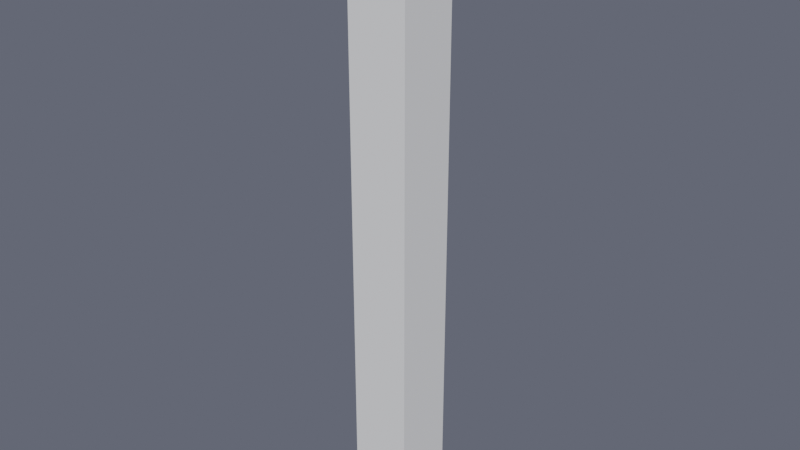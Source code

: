 # Source: Platform.blend  (saved by Blender 2.80.60; exported with 4.5.12 LTS)
import bpy
from mathutils import Matrix  # noqa: F401  (used for matrix-valued properties, if any)

bpy.ops.wm.read_factory_settings(use_empty=True)
scene = bpy.context.scene
scene.name = 'Scene'

# ---- node groups
ng_auto_smooth = bpy.data.node_groups.new('Auto Smooth', 'GeometryNodeTree')
_s = ng_auto_smooth.interface.new_socket(name='Geometry', in_out='OUTPUT', socket_type='NodeSocketGeometry')
_s = ng_auto_smooth.interface.new_socket(name='Geometry', in_out='INPUT', socket_type='NodeSocketGeometry')
_s = ng_auto_smooth.interface.new_socket(name='Angle', in_out='INPUT', socket_type='NodeSocketFloat')
_s.subtype = 'ANGLE'
_s.min_value = 0.0
_s.max_value = 3.142
ng_auto_smooth.is_modifier = True
_N = ng_auto_smooth.nodes; _L = ng_auto_smooth.links
n0 = _N.new('NodeGroupOutput'); n0.name = 'Group Output'; n0.location = (480, -100)
n1 = _N.new('NodeGroupInput'); n1.name = 'Group Input'; n1.location = (-420, -300)
n2 = _N.new('NodeGroupInput'); n2.name = 'Group Input.001'; n2.location = (-60, -100)
n3 = _N.new('GeometryNodeSetShadeSmooth'); n3.name = 'Set Shade Smooth'; n3.location = (120, -100)
n3.domain = 'EDGE'
n4 = _N.new('GeometryNodeSetShadeSmooth'); n4.name = 'Set Shade Smooth.001'; n4.location = (300, -100)
n5 = _N.new('GeometryNodeInputMeshEdgeAngle'); n5.name = 'Edge Angle'; n5.location = (-420, -220)
n6 = _N.new('GeometryNodeInputEdgeSmooth'); n6.name = 'Is Edge Smooth'; n6.location = (-60, -160)
n7 = _N.new('GeometryNodeInputShadeSmooth'); n7.name = 'Is Face Smooth'; n7.location = (-240, -340)
n8 = _N.new('FunctionNodeBooleanMath'); n8.name = 'Boolean Math'; n8.location = (-60, -220)
n9 = _N.new('FunctionNodeCompare'); n9.name = 'Compare'; n9.location = (-240, -180)
n9.operation = 'LESS_EQUAL'
_L.new(n5.outputs[0], n9.inputs[0])
_L.new(n4.outputs[0], n0.inputs[0])
_L.new(n1.outputs[1], n9.inputs[1])
_L.new(n9.outputs[0], n8.inputs[0])
_L.new(n7.outputs[0], n8.inputs[1])
_L.new(n2.outputs[0], n3.inputs[0])
_L.new(n6.outputs[0], n3.inputs[1])
_L.new(n3.outputs[0], n4.inputs[0])
_L.new(n8.outputs[0], n3.inputs[2])
n0.is_active_output = True

# ---- world
world_world = bpy.data.worlds.new('World'); scene.world = world_world
world_world.use_nodes = True; world_world.node_tree.nodes.clear()
_N = world_world.node_tree.nodes; _L = world_world.node_tree.links
n0 = _N.new('ShaderNodeOutputWorld'); n0.name = 'World Output'; n0.location = (300, 300)
n1 = _N.new('ShaderNodeBackground'); n1.name = 'Background'; n1.location = (10, 300)
n1.inputs[0].default_value = (0.1021, 0.1112, 0.1456, 1.0)
n2 = _N.new('ShaderNodeVolumeScatter'); n2.name = 'Volume Scatter'; n2.location = (11, 174)
n2.width = 140
n2.inputs[1].default_value = 0.0
_L.new(n1.outputs[0], n0.inputs[0])
_L.new(n2.outputs[0], n0.inputs[1])
n0.is_active_output = True
world_world.use_eevee_finite_volume = True
world_world.color = (0.0, 0.0, 0.0)
world_world.use_sun_shadow = False
world_world.sun_shadow_jitter_overblur = 0.0

# ---- meshes
me_cube_001 = bpy.data.meshes.new('Cube.001')
me_cube_001.from_pydata([(0.5, 0.5, -10.0), (0.5, -0.5, -10.0), (-0.5, 0.5, -10.0), (-0.5, -0.5, -10.0), (0.5, 0.5, 0.0), (0.5, -0.5, 0.0), (-0.5, -0.5, 0.0), (-0.5, 0.5, 0.0), (0.24, 0.3987, 0.0), (0.3987, 0.24, 0.0), (0.5, 0.5, 0.0), (0.2709, 0.3957, 0.0), (0.3007, 0.3866, 0.0), (0.3282, 0.372, 0.0), (0.3522, 0.3522, 0.0), (0.372, 0.3282, 0.0), (0.3866, 0.3007, 0.0), (0.3957, 0.2709, 0.0), (0.3987, -0.24, 0.0), (0.24, -0.3987, 0.0), (0.5, -0.5, 0.0), (0.3957, -0.2709, 0.0), (0.3866, -0.3007, 0.0), (0.372, -0.3282, 0.0), (0.3522, -0.3522, 0.0), (0.3282, -0.372, 0.0), (0.3007, -0.3866, 0.0), (0.2709, -0.3957, 0.0), (-0.24, -0.3987, 0.0), (-0.3987, -0.24, 0.0), (-0.5, -0.5, 0.0), (-0.2709, -0.3957, 0.0), (-0.3007, -0.3866, 0.0), (-0.3282, -0.372, 0.0), (-0.3522, -0.3522, 0.0), (-0.372, -0.3282, 0.0), (-0.3866, -0.3007, 0.0), (-0.3957, -0.2709, 0.0), (-0.3987, 0.24, 0.0), (-0.24, 0.3987, 0.0), (-0.5, 0.5, 0.0), (-0.3957, 0.2709, 0.0), (-0.3866, 0.3007, 0.0), (-0.372, 0.3282, 0.0), (-0.3522, 0.3522, 0.0), (-0.3282, 0.372, 0.0), (-0.3007, 0.3866, 0.0), (-0.2709, 0.3957, 0.0), (0.3987, 0.24, 0.07155), (0.24, 0.3987, 0.07155), (0.3957, 0.2709, 0.07155), (0.3866, 0.3007, 0.07155), (0.372, 0.3282, 0.07155), (0.3522, 0.3522, 0.07155), (0.3282, 0.372, 0.07155), (0.3007, 0.3866, 0.07155), (0.2709, 0.3957, 0.07155), (0.24, -0.3987, 0.07155), (0.3987, -0.24, 0.07155), (0.2709, -0.3957, 0.07155), (0.3007, -0.3866, 0.07155), (0.3282, -0.372, 0.07155), (0.3522, -0.3522, 0.07155), (0.372, -0.3282, 0.07155), (0.3866, -0.3007, 0.07155), (0.3957, -0.2709, 0.07155), (-0.3987, -0.24, 0.07155), (-0.24, -0.3987, 0.07155), (-0.3957, -0.2709, 0.07155), (-0.3866, -0.3007, 0.07155), (-0.372, -0.3282, 0.07155), (-0.3522, -0.3522, 0.07155), (-0.3282, -0.372, 0.07155), (-0.3007, -0.3866, 0.07155), (-0.2709, -0.3957, 0.07155), (-0.24, 0.3987, 0.07155), (-0.3987, 0.24, 0.07155), (-0.2709, 0.3957, 0.07155), (-0.3007, 0.3866, 0.07155), (-0.3282, 0.372, 0.07155), (-0.3522, 0.3522, 0.07155), (-0.372, 0.3282, 0.07155), (-0.3866, 0.3007, 0.07155), (-0.3957, 0.2709, 0.07155)], [], [(3, 6, 7, 2), (1, 5, 6, 3), (0, 4, 5, 1), (2, 0, 1, 3), (2, 7, 4, 0), (38, 29, 66, 76), (8, 39, 75, 49), (57, 59, 60, 61, 62, 63, 64, 65, 58, 48, 50, 51, 52, 53, 54, 55, 56, 49, 75, 77, 78, 79, 80, 81, 82, 83, 76, 66, 68, 69, 70, 71, 72, 73, 74, 67), (28, 19, 57, 67), (20, 19, 28, 30, 6, 5), (10, 9, 18, 20, 5, 4), (40, 39, 8, 10, 4, 7), (30, 29, 38, 40, 7, 6), (8, 11, 10), (11, 12, 10), (12, 13, 10), (13, 14, 10), (14, 15, 10), (15, 16, 10), (16, 17, 10), (17, 9, 10), (18, 21, 20), (21, 22, 20), (22, 23, 20), (23, 24, 20), (24, 25, 20), (25, 26, 20), (26, 27, 20), (27, 19, 20), (28, 31, 30), (31, 32, 30), (32, 33, 30), (33, 34, 30), (34, 35, 30), (35, 36, 30), (36, 37, 30), (37, 29, 30), (38, 41, 40), (41, 42, 40), (42, 43, 40), (43, 44, 40), (44, 45, 40), (45, 46, 40), (46, 47, 40), (47, 39, 40), (18, 58, 65, 21), (21, 65, 64, 22), (22, 64, 63, 23), (23, 63, 62, 24), (24, 62, 61, 25), (25, 61, 60, 26), (26, 60, 59, 27), (27, 59, 57, 19), (66, 29, 37, 68), (68, 37, 36, 69), (69, 36, 35, 70), (70, 35, 34, 71), (71, 34, 33, 72), (72, 33, 32, 73), (73, 32, 31, 74), (74, 31, 28, 67), (8, 49, 56, 11), (11, 56, 55, 12), (12, 55, 54, 13), (13, 54, 53, 14), (14, 53, 52, 15), (15, 52, 51, 16), (16, 51, 50, 17), (17, 50, 48, 9), (38, 76, 83, 41), (41, 83, 82, 42), (42, 82, 81, 43), (43, 81, 80, 44), (44, 80, 79, 45), (45, 79, 78, 46), (46, 78, 77, 47), (47, 77, 75, 39), (18, 9, 48, 58)])
me_cube_001.polygons.foreach_set('use_smooth', [True] * 78)
_uv = me_cube_001.uv_layers.new(name='UVMap')
_uv.uv.foreach_set('vector', [0.375, 0.0, 0.625, 0.0, 0.625, 0.25, 0.375, 0.25, 0.375, 0.25, 0.625, 0.25, 0.625, 0.5, 0.375, 0.5, 0.375, 0.75, 0.625, 0.75, 0.625, 1.0, 0.375, 1.0, 0.125, 0.5, 0.375, 0.5, 0.375, 0.75, 0.125, 0.75, 0.625, 0.5, 0.875, 0.5, 0.875, 0.75, 0.625, 0.75, 0.5997, 0.565, 0.5997, 0.685, 0.5997, 0.685, 0.5997, 0.565, 0.44, 0.5253, 0.56, 0.5253, 0.56, 0.5253, 0.44, 0.5253, 0.44, 0.7247, 0.4323, 0.7244, 0.4248, 0.7237, 0.418, 0.7225, 0.4042, 0.7208, 0.4025, 0.707, 0.4013, 0.7002, 0.4006, 0.6927, 0.4003, 0.685, 0.4003, 0.565, 0.4006, 0.5573, 0.4013, 0.5498, 0.4025, 0.543, 0.4042, 0.5292, 0.418, 0.5275, 0.4248, 0.5263, 0.4323, 0.5256, 0.44, 0.5253, 0.56, 0.5253, 0.5677, 0.5256, 0.5752, 0.5263, 0.582, 0.5275, 0.5958, 0.5292, 0.5975, 0.543, 0.5987, 0.5498, 0.5994, 0.5573, 0.5997, 0.565, 0.5997, 0.685, 0.5994, 0.6927, 0.5987, 0.7002, 0.5975, 0.707, 0.5958, 0.7208, 0.582, 0.7225, 0.5752, 0.7237, 0.5677, 0.7244, 0.56, 0.7247, 0.56, 0.7247, 0.44, 0.7247, 0.44, 0.7247, 0.56, 0.7247, 0.375, 0.75, 0.44, 0.7247, 0.56, 0.7247, 0.625, 0.75, 0.625, 0.75, 0.375, 0.75, 0.375, 0.5, 0.4003, 0.565, 0.4003, 0.685, 0.375, 0.75, 0.375, 0.75, 0.375, 0.5, 0.625, 0.5, 0.56, 0.5253, 0.44, 0.5253, 0.375, 0.5, 0.375, 0.5, 0.625, 0.5, 0.625, 0.75, 0.5997, 0.685, 0.5997, 0.565, 0.625, 0.5, 0.625, 0.5, 0.625, 0.75, 0.44, 0.5253, 0.4323, 0.5253, 0.375, 0.5, 0.4323, 0.5253, 0.4248, 0.5253, 0.375, 0.5, 0.4248, 0.5253, 0.418, 0.5253, 0.375, 0.5, 0.418, 0.5253, 0.4119, 0.5253, 0.375, 0.5, 0.4119, 0.5253, 0.407, 0.5253, 0.375, 0.5, 0.407, 0.5253, 0.4033, 0.5253, 0.375, 0.5, 0.4033, 0.5253, 0.4011, 0.5253, 0.375, 0.5, 0.4011, 0.5253, 0.4003, 0.5253, 0.375, 0.5, 0.4003, 0.685, 0.4003, 0.6927, 0.375, 0.75, 0.4003, 0.6927, 0.4003, 0.7002, 0.375, 0.75, 0.4003, 0.7002, 0.4003, 0.707, 0.375, 0.75, 0.4003, 0.707, 0.4003, 0.7131, 0.375, 0.75, 0.4003, 0.7131, 0.4003, 0.718, 0.375, 0.75, 0.4003, 0.718, 0.4003, 0.7217, 0.375, 0.75, 0.4003, 0.7217, 0.4003, 0.7239, 0.375, 0.75, 0.4003, 0.7239, 0.4003, 0.7247, 0.375, 0.75, 0.56, 0.7247, 0.5677, 0.7247, 0.625, 0.75, 0.5677, 0.7247, 0.5752, 0.7247, 0.625, 0.75, 0.5752, 0.7247, 0.582, 0.7247, 0.625, 0.75, 0.582, 0.7247, 0.5881, 0.7247, 0.625, 0.75, 0.5881, 0.7247, 0.593, 0.7247, 0.625, 0.75, 0.593, 0.7247, 0.5967, 0.7247, 0.625, 0.75, 0.5967, 0.7247, 0.5989, 0.7247, 0.625, 0.75, 0.5989, 0.7247, 0.5997, 0.7247, 0.625, 0.75, 0.5997, 0.565, 0.5997, 0.5573, 0.625, 0.5, 0.5997, 0.5573, 0.5997, 0.5498, 0.625, 0.5, 0.5997, 0.5498, 0.5997, 0.543, 0.625, 0.5, 0.5997, 0.543, 0.5997, 0.5369, 0.625, 0.5, 0.5997, 0.5369, 0.5997, 0.532, 0.625, 0.5, 0.5997, 0.532, 0.5997, 0.5283, 0.625, 0.5, 0.5997, 0.5283, 0.5997, 0.5261, 0.625, 0.5, 0.5997, 0.5261, 0.5997, 0.5253, 0.625, 0.5, 0.4003, 0.685, 0.4003, 0.685, 0.4006, 0.6927, 0.4003, 0.6927, 0.4003, 0.6927, 0.4006, 0.6927, 0.4013, 0.7002, 0.4003, 0.7002, 0.4003, 0.7002, 0.4013, 0.7002, 0.4025, 0.707, 0.4003, 0.707, 0.4003, 0.707, 0.4025, 0.707, 0.4042, 0.7208, 0.4003, 0.7247, 0.4003, 0.7247, 0.4042, 0.7208, 0.418, 0.7225, 0.418, 0.7247, 0.418, 0.7247, 0.418, 0.7225, 0.4248, 0.7237, 0.4248, 0.7247, 0.4248, 0.7247, 0.4248, 0.7237, 0.4323, 0.7244, 0.4323, 0.7247, 0.4323, 0.7247, 0.4323, 0.7244, 0.44, 0.7247, 0.44, 0.7247, 0.5997, 0.685, 0.5997, 0.685, 0.5997, 0.6927, 0.5994, 0.6927, 0.5994, 0.6927, 0.5997, 0.6927, 0.5997, 0.7002, 0.5987, 0.7002, 0.5987, 0.7002, 0.5997, 0.7002, 0.5997, 0.707, 0.5975, 0.707, 0.5975, 0.707, 0.5997, 0.707, 0.5997, 0.7247, 0.5958, 0.7208, 0.5958, 0.7208, 0.5997, 0.7247, 0.582, 0.7247, 0.582, 0.7225, 0.582, 0.7225, 0.582, 0.7247, 0.5752, 0.7247, 0.5752, 0.7237, 0.5752, 0.7237, 0.5752, 0.7247, 0.5677, 0.7247, 0.5677, 0.7244, 0.5677, 0.7244, 0.5677, 0.7247, 0.56, 0.7247, 0.56, 0.7247, 0.44, 0.5253, 0.44, 0.5253, 0.4323, 0.5256, 0.4323, 0.5253, 0.4323, 0.5253, 0.4323, 0.5256, 0.4248, 0.5263, 0.4248, 0.5253, 0.4248, 0.5253, 0.4248, 0.5263, 0.418, 0.5275, 0.418, 0.5253, 0.418, 0.5253, 0.418, 0.5275, 0.4042, 0.5292, 0.4003, 0.5253, 0.4003, 0.5253, 0.4042, 0.5292, 0.4025, 0.543, 0.4003, 0.543, 0.4003, 0.543, 0.4025, 0.543, 0.4013, 0.5498, 0.4003, 0.5498, 0.4003, 0.5498, 0.4013, 0.5498, 0.4006, 0.5573, 0.4003, 0.5573, 0.4003, 0.5573, 0.4006, 0.5573, 0.4003, 0.565, 0.4003, 0.565, 0.5997, 0.565, 0.5997, 0.565, 0.5994, 0.5573, 0.5997, 0.5573, 0.5997, 0.5573, 0.5994, 0.5573, 0.5987, 0.5498, 0.5997, 0.5498, 0.5997, 0.5498, 0.5987, 0.5498, 0.5975, 0.543, 0.5997, 0.543, 0.5997, 0.543, 0.5975, 0.543, 0.5958, 0.5292, 0.5997, 0.5253, 0.5997, 0.5253, 0.5958, 0.5292, 0.582, 0.5275, 0.582, 0.5253, 0.582, 0.5253, 0.582, 0.5275, 0.5752, 0.5263, 0.5752, 0.5253, 0.5752, 0.5253, 0.5752, 0.5263, 0.5677, 0.5256, 0.5677, 0.5253, 0.5677, 0.5253, 0.5677, 0.5256, 0.56, 0.5253, 0.56, 0.5253, 0.4003, 0.685, 0.4003, 0.565, 0.4003, 0.565, 0.4003, 0.685])
me_cube_001.use_remesh_preserve_volume = False
me_cube_001.use_remesh_preserve_attributes = False
me_cube_001.use_mirror_vertex_groups = False
me_cube_001.update()

# ---- objects
ob_platformmodel = bpy.data.objects.new('PlatformModel', me_cube_001)

# ---- transforms, parenting, visibility, modifiers, constraints
ob_platformmodel.location = (0.0, 0.0, 0.0)
ob_platformmodel.lineart.crease_threshold = 0.0
_m = ob_platformmodel.modifiers.new('Auto Smooth', 'NODES')
_m.node_group = ng_auto_smooth
_gi = [s.identifier for s in ng_auto_smooth.interface.items_tree if s.item_type == 'SOCKET' and s.in_out == 'INPUT']
_m[_gi[1]] = 0.4363  # Angle

# ---- collection membership
scene.collection.objects.link(ob_platformmodel)

# ---- scene / render settings (as saved in the file)
scene.frame_start = 1; scene.frame_end = 120; scene.frame_set(18)
scene.render.engine = 'BLENDER_EEVEE_NEXT'
scene.render.image_settings.file_format = 'FFMPEG'
scene.render.image_settings.color_mode = 'RGB'
scene.render.motion_blur_shutter = 1.0
scene.cycles.feature_set = 'EXPERIMENTAL'
scene.cycles.use_denoising = False
scene.cycles.samples = 128
scene.cycles.sampling_pattern = 'TABULATED_SOBOL'
scene.cycles.use_adaptive_sampling = False
scene.cycles.use_light_tree = False
scene.eevee.gi_diffuse_bounces = 2
scene.eevee.gi_visibility_resolution = '64'
scene.eevee.taa_samples = 32
scene.eevee.taa_render_samples = 32
scene.eevee.volumetric_samples = 24
scene.eevee.use_gtao = True
scene.eevee.gtao_quality = 0.5
scene.eevee.gtao_distance = 1.5
scene.eevee.fast_gi_quality = 0.5
scene.eevee.use_raytracing = True
scene.view_settings.view_transform = 'Filmic'
bpy.context.view_layer.update()

# ---- added for rendering (the .blend has no active camera and no usable light): camera, sun
cam_auto = bpy.data.cameras.new('AutoCamera')
cam_auto.lens = 50.0
cam_auto.sensor_width = 36.0
cam_auto.clip_end = 1000.0
ob_auto_camera = bpy.data.objects.new('AutoCamera', cam_auto)
scene.collection.objects.link(ob_auto_camera)
ob_auto_camera.location = (9.40986, -11.2918, 2.56366)
ob_auto_camera.rotation_euler = (1.09748, -7.21219e-08, 0.694738)
scene.camera = ob_auto_camera
light_auto_sun = bpy.data.lights.new('AutoSun', 'SUN')
light_auto_sun.energy = 3.0
light_auto_sun.angle = 0.0523599
ob_auto_sun = bpy.data.objects.new('AutoSun', light_auto_sun)
scene.collection.objects.link(ob_auto_sun)
ob_auto_sun.rotation_euler = (0.872665, 0.174533, 0.523599)
bpy.context.view_layer.update()
